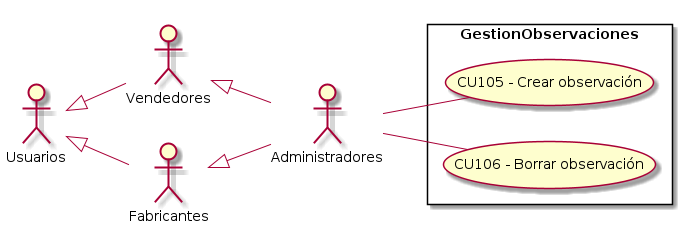

The diagram above was rendered by PlantUML. Its source (embedded in the PNG):
@startuml GestionObservaciones
top to bottom direction
:Usuarios: 
:Administradores: 
:Vendedores:
:Fabricantes:

Usuarios <|-- Vendedores
Usuarios <|-- Fabricantes
Vendedores <|-- Administradores
Fabricantes <|-- Administradores

 left to right direction

rectangle GestionObservaciones{
    UseCase "CU105 - Crear observación" as C
    UseCase "CU106 - Borrar observación" as B
}
    Administradores -- C
    Administradores -- B
@enduml